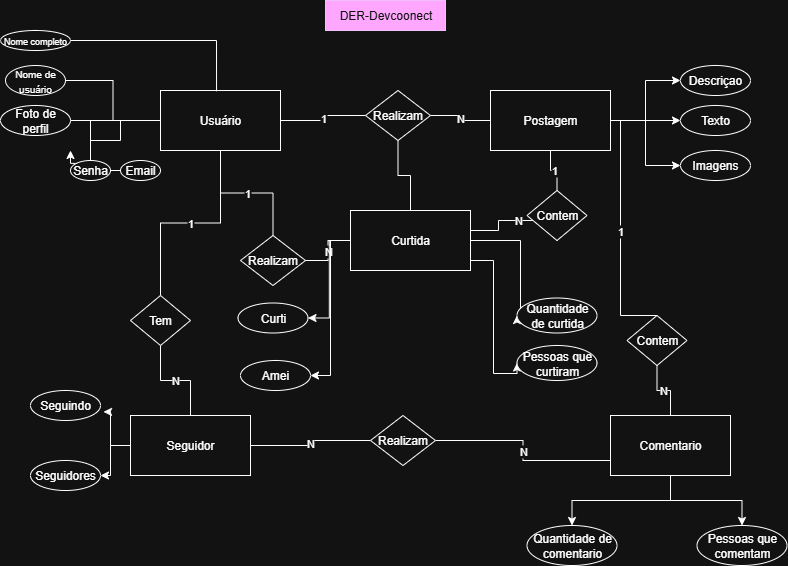

The diagram above was exported from draw.io. Its source (the exported page's mxGraphModel, read from the mxfile embedded in the PNG):
<mxGraphModel dx="1042" dy="562" grid="1" gridSize="10" guides="1" tooltips="1" connect="1" arrows="1" fold="1" page="1" pageScale="1" pageWidth="827" pageHeight="1169" math="0" shadow="0">
  <root>
    <mxCell id="0" />
    <mxCell id="1" parent="0" />
    <mxCell id="lv-IVduy86Dluo7UXlB8-1" style="edgeStyle=orthogonalEdgeStyle;rounded=0;orthogonalLoop=1;jettySize=auto;html=1;" parent="1" source="lv-IVduy86Dluo7UXlB8-4" target="lv-IVduy86Dluo7UXlB8-41" edge="1">
      <mxGeometry relative="1" as="geometry" />
    </mxCell>
    <mxCell id="lv-IVduy86Dluo7UXlB8-2" style="edgeStyle=orthogonalEdgeStyle;rounded=0;orthogonalLoop=1;jettySize=auto;html=1;" parent="1" source="lv-IVduy86Dluo7UXlB8-4" target="lv-IVduy86Dluo7UXlB8-42" edge="1">
      <mxGeometry relative="1" as="geometry" />
    </mxCell>
    <mxCell id="lv-IVduy86Dluo7UXlB8-3" value="N" style="edgeStyle=orthogonalEdgeStyle;rounded=0;orthogonalLoop=1;jettySize=auto;html=1;endArrow=none;endFill=0;" parent="1" source="lv-IVduy86Dluo7UXlB8-4" target="lv-IVduy86Dluo7UXlB8-43" edge="1">
      <mxGeometry relative="1" as="geometry" />
    </mxCell>
    <mxCell id="lv-IVduy86Dluo7UXlB8-4" value="&lt;div&gt;Comentario&lt;/div&gt;" style="rounded=0;whiteSpace=wrap;html=1;" parent="1" vertex="1">
      <mxGeometry x="1030" y="455" width="120" height="60" as="geometry" />
    </mxCell>
    <mxCell id="lv-IVduy86Dluo7UXlB8-5" style="edgeStyle=orthogonalEdgeStyle;rounded=0;orthogonalLoop=1;jettySize=auto;html=1;entryX=1;entryY=0.5;entryDx=0;entryDy=0;" parent="1" source="lv-IVduy86Dluo7UXlB8-6" target="lv-IVduy86Dluo7UXlB8-32" edge="1">
      <mxGeometry relative="1" as="geometry" />
    </mxCell>
    <mxCell id="lv-IVduy86Dluo7UXlB8-6" value="Seguidor" style="rounded=0;whiteSpace=wrap;html=1;" parent="1" vertex="1">
      <mxGeometry x="550" y="455" width="120" height="60" as="geometry" />
    </mxCell>
    <mxCell id="lv-IVduy86Dluo7UXlB8-7" style="edgeStyle=orthogonalEdgeStyle;rounded=0;orthogonalLoop=1;jettySize=auto;html=1;entryX=0;entryY=0.5;entryDx=0;entryDy=0;" parent="1" source="lv-IVduy86Dluo7UXlB8-11" target="lv-IVduy86Dluo7UXlB8-35" edge="1">
      <mxGeometry relative="1" as="geometry" />
    </mxCell>
    <mxCell id="lv-IVduy86Dluo7UXlB8-8" style="edgeStyle=orthogonalEdgeStyle;rounded=0;orthogonalLoop=1;jettySize=auto;html=1;entryX=0;entryY=0.5;entryDx=0;entryDy=0;" parent="1" source="lv-IVduy86Dluo7UXlB8-11" target="lv-IVduy86Dluo7UXlB8-36" edge="1">
      <mxGeometry relative="1" as="geometry" />
    </mxCell>
    <mxCell id="lv-IVduy86Dluo7UXlB8-9" style="edgeStyle=orthogonalEdgeStyle;rounded=0;orthogonalLoop=1;jettySize=auto;html=1;" parent="1" source="lv-IVduy86Dluo7UXlB8-11" target="lv-IVduy86Dluo7UXlB8-37" edge="1">
      <mxGeometry relative="1" as="geometry" />
    </mxCell>
    <mxCell id="lv-IVduy86Dluo7UXlB8-10" value="1" style="edgeStyle=orthogonalEdgeStyle;rounded=0;orthogonalLoop=1;jettySize=auto;html=1;entryX=0.5;entryY=0;entryDx=0;entryDy=0;endArrow=none;endFill=0;" parent="1" source="lv-IVduy86Dluo7UXlB8-11" target="lv-IVduy86Dluo7UXlB8-43" edge="1">
      <mxGeometry relative="1" as="geometry">
        <Array as="points">
          <mxPoint x="1040" y="160" />
          <mxPoint x="1040" y="355" />
        </Array>
      </mxGeometry>
    </mxCell>
    <mxCell id="lv-IVduy86Dluo7UXlB8-11" value="Postagem" style="rounded=0;whiteSpace=wrap;html=1;" parent="1" vertex="1">
      <mxGeometry x="910" y="130" width="120" height="60" as="geometry" />
    </mxCell>
    <mxCell id="lv-IVduy86Dluo7UXlB8-12" value="" style="edgeStyle=orthogonalEdgeStyle;rounded=0;orthogonalLoop=1;jettySize=auto;html=1;endArrow=none;endFill=0;" parent="1" source="lv-IVduy86Dluo7UXlB8-22" target="lv-IVduy86Dluo7UXlB8-23" edge="1">
      <mxGeometry relative="1" as="geometry" />
    </mxCell>
    <mxCell id="lv-IVduy86Dluo7UXlB8-13" value="1" style="edgeStyle=orthogonalEdgeStyle;rounded=0;orthogonalLoop=1;jettySize=auto;html=1;endArrow=none;endFill=0;" parent="1" source="lv-IVduy86Dluo7UXlB8-15" target="lv-IVduy86Dluo7UXlB8-31" edge="1">
      <mxGeometry relative="1" as="geometry" />
    </mxCell>
    <mxCell id="lv-IVduy86Dluo7UXlB8-14" value="1" style="edgeStyle=orthogonalEdgeStyle;rounded=0;orthogonalLoop=1;jettySize=auto;html=1;endArrow=none;endFill=0;" parent="1" source="lv-IVduy86Dluo7UXlB8-15" target="lv-IVduy86Dluo7UXlB8-44" edge="1">
      <mxGeometry relative="1" as="geometry" />
    </mxCell>
    <mxCell id="lv-IVduy86Dluo7UXlB8-15" value="Usuário" style="rounded=0;whiteSpace=wrap;html=1;" parent="1" vertex="1">
      <mxGeometry x="580" y="130" width="120" height="60" as="geometry" />
    </mxCell>
    <mxCell id="lv-IVduy86Dluo7UXlB8-16" value="&lt;font style=&quot;vertical-align: inherit;&quot; dir=&quot;auto&quot;&gt;&lt;font style=&quot;vertical-align: inherit;&quot; dir=&quot;auto&quot;&gt;DER-Devcoonect&lt;/font&gt;&lt;/font&gt;" style="text;html=1;align=center;verticalAlign=middle;resizable=0;points=[];autosize=1;strokeColor=#3700CC;fillColor=#6a00ff;fontColor=#ffffff;" parent="1" vertex="1">
      <mxGeometry x="745" y="40" width="120" height="30" as="geometry" />
    </mxCell>
    <mxCell id="lv-IVduy86Dluo7UXlB8-17" style="edgeStyle=orthogonalEdgeStyle;rounded=0;orthogonalLoop=1;jettySize=auto;html=1;entryX=0;entryY=0.5;entryDx=0;entryDy=0;endArrow=none;endFill=0;" parent="1" source="lv-IVduy86Dluo7UXlB8-18" target="lv-IVduy86Dluo7UXlB8-15" edge="1">
      <mxGeometry relative="1" as="geometry" />
    </mxCell>
    <mxCell id="lv-IVduy86Dluo7UXlB8-18" value="&lt;font style=&quot;font-size: 10px;&quot;&gt;Nome de usuário&lt;/font&gt;" style="ellipse;whiteSpace=wrap;html=1;" parent="1" vertex="1">
      <mxGeometry x="425" y="105" width="60" height="30" as="geometry" />
    </mxCell>
    <mxCell id="lv-IVduy86Dluo7UXlB8-19" value="" style="edgeStyle=orthogonalEdgeStyle;rounded=0;orthogonalLoop=1;jettySize=auto;html=1;endArrow=none;endFill=0;" parent="1" source="lv-IVduy86Dluo7UXlB8-20" target="lv-IVduy86Dluo7UXlB8-15" edge="1">
      <mxGeometry relative="1" as="geometry" />
    </mxCell>
    <mxCell id="lv-IVduy86Dluo7UXlB8-20" value="Foto de perfil" style="ellipse;whiteSpace=wrap;html=1;" parent="1" vertex="1">
      <mxGeometry x="420" y="145" width="70" height="30" as="geometry" />
    </mxCell>
    <mxCell id="lv-IVduy86Dluo7UXlB8-21" value="" style="edgeStyle=orthogonalEdgeStyle;rounded=0;orthogonalLoop=1;jettySize=auto;html=1;endArrow=none;endFill=0;" parent="1" source="lv-IVduy86Dluo7UXlB8-22" target="lv-IVduy86Dluo7UXlB8-15" edge="1">
      <mxGeometry relative="1" as="geometry">
        <Array as="points">
          <mxPoint x="540" y="180" />
          <mxPoint x="540" y="160" />
        </Array>
      </mxGeometry>
    </mxCell>
    <mxCell id="pqxM_GQPpYxiZylx05Ak-1" style="edgeStyle=orthogonalEdgeStyle;rounded=0;orthogonalLoop=1;jettySize=auto;html=1;exitX=1;exitY=0;exitDx=0;exitDy=0;" edge="1" parent="1" source="lv-IVduy86Dluo7UXlB8-22">
      <mxGeometry relative="1" as="geometry">
        <mxPoint x="490" y="190" as="targetPoint" />
      </mxGeometry>
    </mxCell>
    <mxCell id="lv-IVduy86Dluo7UXlB8-23" value="Email" style="ellipse;whiteSpace=wrap;html=1;" parent="1" vertex="1">
      <mxGeometry x="540" y="200" width="40" height="20" as="geometry" />
    </mxCell>
    <mxCell id="lv-IVduy86Dluo7UXlB8-24" value="&lt;font style=&quot;font-size: 9px;&quot;&gt;Nome completo&lt;/font&gt;" style="ellipse;whiteSpace=wrap;html=1;align=center;" parent="1" vertex="1">
      <mxGeometry x="420" y="70" width="70" height="20" as="geometry" />
    </mxCell>
    <mxCell id="lv-IVduy86Dluo7UXlB8-25" style="edgeStyle=orthogonalEdgeStyle;rounded=0;orthogonalLoop=1;jettySize=auto;html=1;entryX=0.467;entryY=0.013;entryDx=0;entryDy=0;entryPerimeter=0;endArrow=none;endFill=0;" parent="1" source="lv-IVduy86Dluo7UXlB8-24" target="lv-IVduy86Dluo7UXlB8-15" edge="1">
      <mxGeometry relative="1" as="geometry" />
    </mxCell>
    <mxCell id="lv-IVduy86Dluo7UXlB8-26" value="1" style="edgeStyle=orthogonalEdgeStyle;rounded=0;orthogonalLoop=1;jettySize=auto;html=1;endArrow=none;endFill=0;" parent="1" source="lv-IVduy86Dluo7UXlB8-29" target="lv-IVduy86Dluo7UXlB8-15" edge="1">
      <mxGeometry relative="1" as="geometry" />
    </mxCell>
    <mxCell id="lv-IVduy86Dluo7UXlB8-27" value="N" style="edgeStyle=orthogonalEdgeStyle;rounded=0;orthogonalLoop=1;jettySize=auto;html=1;endArrow=none;endFill=0;" parent="1" source="lv-IVduy86Dluo7UXlB8-29" target="lv-IVduy86Dluo7UXlB8-11" edge="1">
      <mxGeometry relative="1" as="geometry" />
    </mxCell>
    <mxCell id="lv-IVduy86Dluo7UXlB8-28" style="edgeStyle=orthogonalEdgeStyle;rounded=0;orthogonalLoop=1;jettySize=auto;html=1;entryX=0.5;entryY=0;entryDx=0;entryDy=0;endArrow=none;endFill=0;" parent="1" source="lv-IVduy86Dluo7UXlB8-29" target="lv-IVduy86Dluo7UXlB8-51" edge="1">
      <mxGeometry relative="1" as="geometry" />
    </mxCell>
    <mxCell id="lv-IVduy86Dluo7UXlB8-29" value="Realizam" style="rhombus;whiteSpace=wrap;html=1;" parent="1" vertex="1">
      <mxGeometry x="785" y="130" width="65" height="50" as="geometry" />
    </mxCell>
    <mxCell id="lv-IVduy86Dluo7UXlB8-30" value="N" style="edgeStyle=orthogonalEdgeStyle;rounded=0;orthogonalLoop=1;jettySize=auto;html=1;endArrow=none;endFill=0;" parent="1" source="lv-IVduy86Dluo7UXlB8-31" target="lv-IVduy86Dluo7UXlB8-6" edge="1">
      <mxGeometry relative="1" as="geometry" />
    </mxCell>
    <mxCell id="lv-IVduy86Dluo7UXlB8-31" value="Tem" style="rhombus;whiteSpace=wrap;html=1;" parent="1" vertex="1">
      <mxGeometry x="550" y="335" width="60" height="50" as="geometry" />
    </mxCell>
    <mxCell id="lv-IVduy86Dluo7UXlB8-32" value="Seguidores" style="ellipse;whiteSpace=wrap;html=1;" parent="1" vertex="1">
      <mxGeometry x="450" y="500" width="70" height="30" as="geometry" />
    </mxCell>
    <mxCell id="lv-IVduy86Dluo7UXlB8-33" value="Seguindo" style="ellipse;whiteSpace=wrap;html=1;" parent="1" vertex="1">
      <mxGeometry x="450" y="430" width="70" height="30" as="geometry" />
    </mxCell>
    <mxCell id="lv-IVduy86Dluo7UXlB8-34" style="edgeStyle=orthogonalEdgeStyle;rounded=0;orthogonalLoop=1;jettySize=auto;html=1;entryX=1.043;entryY=0.712;entryDx=0;entryDy=0;entryPerimeter=0;" parent="1" source="lv-IVduy86Dluo7UXlB8-6" target="lv-IVduy86Dluo7UXlB8-33" edge="1">
      <mxGeometry relative="1" as="geometry" />
    </mxCell>
    <mxCell id="lv-IVduy86Dluo7UXlB8-35" value="Descriçao" style="ellipse;whiteSpace=wrap;html=1;" parent="1" vertex="1">
      <mxGeometry x="1100" y="105" width="70" height="30" as="geometry" />
    </mxCell>
    <mxCell id="lv-IVduy86Dluo7UXlB8-36" value="Texto" style="ellipse;whiteSpace=wrap;html=1;" parent="1" vertex="1">
      <mxGeometry x="1100" y="145" width="70" height="30" as="geometry" />
    </mxCell>
    <mxCell id="lv-IVduy86Dluo7UXlB8-37" value="Imagens" style="ellipse;whiteSpace=wrap;html=1;" parent="1" vertex="1">
      <mxGeometry x="1100" y="190" width="70" height="30" as="geometry" />
    </mxCell>
    <mxCell id="lv-IVduy86Dluo7UXlB8-38" value="N" style="edgeStyle=orthogonalEdgeStyle;rounded=0;orthogonalLoop=1;jettySize=auto;html=1;endArrow=none;endFill=0;" parent="1" source="lv-IVduy86Dluo7UXlB8-40" target="lv-IVduy86Dluo7UXlB8-6" edge="1">
      <mxGeometry relative="1" as="geometry" />
    </mxCell>
    <mxCell id="lv-IVduy86Dluo7UXlB8-39" value="N" style="edgeStyle=orthogonalEdgeStyle;rounded=0;orthogonalLoop=1;jettySize=auto;html=1;entryX=0;entryY=0.75;entryDx=0;entryDy=0;endArrow=none;endFill=0;" parent="1" source="lv-IVduy86Dluo7UXlB8-40" target="lv-IVduy86Dluo7UXlB8-4" edge="1">
      <mxGeometry relative="1" as="geometry" />
    </mxCell>
    <mxCell id="lv-IVduy86Dluo7UXlB8-40" value="Realizam" style="rhombus;whiteSpace=wrap;html=1;" parent="1" vertex="1">
      <mxGeometry x="790" y="455" width="65" height="50" as="geometry" />
    </mxCell>
    <mxCell id="lv-IVduy86Dluo7UXlB8-41" value="Quantidade de comentario" style="ellipse;whiteSpace=wrap;html=1;" parent="1" vertex="1">
      <mxGeometry x="946.5" y="565" width="90" height="40" as="geometry" />
    </mxCell>
    <mxCell id="lv-IVduy86Dluo7UXlB8-42" value="Pessoas que comentam" style="ellipse;whiteSpace=wrap;html=1;" parent="1" vertex="1">
      <mxGeometry x="1116.5" y="565" width="90" height="40" as="geometry" />
    </mxCell>
    <mxCell id="lv-IVduy86Dluo7UXlB8-43" value="Contem" style="rhombus;whiteSpace=wrap;html=1;" parent="1" vertex="1">
      <mxGeometry x="1046.5" y="355" width="60" height="50" as="geometry" />
    </mxCell>
    <mxCell id="lv-IVduy86Dluo7UXlB8-44" value="Realizam" style="rhombus;whiteSpace=wrap;html=1;" parent="1" vertex="1">
      <mxGeometry x="660" y="275" width="65" height="50" as="geometry" />
    </mxCell>
    <mxCell id="lv-IVduy86Dluo7UXlB8-45" value="N" style="edgeStyle=orthogonalEdgeStyle;rounded=0;orthogonalLoop=1;jettySize=auto;html=1;endArrow=none;endFill=0;" parent="1" source="lv-IVduy86Dluo7UXlB8-51" target="lv-IVduy86Dluo7UXlB8-44" edge="1">
      <mxGeometry relative="1" as="geometry" />
    </mxCell>
    <mxCell id="lv-IVduy86Dluo7UXlB8-46" value="N" style="edgeStyle=orthogonalEdgeStyle;rounded=0;orthogonalLoop=1;jettySize=auto;html=1;entryX=0.5;entryY=1;entryDx=0;entryDy=0;endArrow=none;endFill=0;" parent="1" source="lv-IVduy86Dluo7UXlB8-51" target="lv-IVduy86Dluo7UXlB8-53" edge="1">
      <mxGeometry relative="1" as="geometry">
        <Array as="points">
          <mxPoint x="918" y="270" />
          <mxPoint x="918" y="260" />
          <mxPoint x="977" y="260" />
        </Array>
      </mxGeometry>
    </mxCell>
    <mxCell id="lv-IVduy86Dluo7UXlB8-47" style="edgeStyle=orthogonalEdgeStyle;rounded=0;orthogonalLoop=1;jettySize=auto;html=1;entryX=1;entryY=0.5;entryDx=0;entryDy=0;" parent="1" source="lv-IVduy86Dluo7UXlB8-51" target="lv-IVduy86Dluo7UXlB8-54" edge="1">
      <mxGeometry relative="1" as="geometry" />
    </mxCell>
    <mxCell id="lv-IVduy86Dluo7UXlB8-48" style="edgeStyle=orthogonalEdgeStyle;rounded=0;orthogonalLoop=1;jettySize=auto;html=1;entryX=1;entryY=0.5;entryDx=0;entryDy=0;" parent="1" source="lv-IVduy86Dluo7UXlB8-51" target="lv-IVduy86Dluo7UXlB8-55" edge="1">
      <mxGeometry relative="1" as="geometry" />
    </mxCell>
    <mxCell id="lv-IVduy86Dluo7UXlB8-49" style="edgeStyle=orthogonalEdgeStyle;rounded=0;orthogonalLoop=1;jettySize=auto;html=1;entryX=0;entryY=0.5;entryDx=0;entryDy=0;startArrow=none;startFill=0;" parent="1" source="lv-IVduy86Dluo7UXlB8-51" target="lv-IVduy86Dluo7UXlB8-56" edge="1">
      <mxGeometry relative="1" as="geometry">
        <Array as="points">
          <mxPoint x="913" y="300" />
          <mxPoint x="913" y="413" />
        </Array>
      </mxGeometry>
    </mxCell>
    <mxCell id="lv-IVduy86Dluo7UXlB8-50" style="edgeStyle=orthogonalEdgeStyle;rounded=0;orthogonalLoop=1;jettySize=auto;html=1;entryX=0;entryY=0.5;entryDx=0;entryDy=0;" parent="1" source="lv-IVduy86Dluo7UXlB8-51" target="lv-IVduy86Dluo7UXlB8-57" edge="1">
      <mxGeometry relative="1" as="geometry">
        <Array as="points">
          <mxPoint x="940" y="280" />
          <mxPoint x="940" y="358" />
          <mxPoint x="937" y="358" />
        </Array>
      </mxGeometry>
    </mxCell>
    <mxCell id="lv-IVduy86Dluo7UXlB8-51" value="&lt;div&gt;Curtida&lt;/div&gt;" style="rounded=0;whiteSpace=wrap;html=1;" parent="1" vertex="1">
      <mxGeometry x="770" y="250" width="120" height="60" as="geometry" />
    </mxCell>
    <mxCell id="lv-IVduy86Dluo7UXlB8-52" value="1" style="edgeStyle=orthogonalEdgeStyle;rounded=0;orthogonalLoop=1;jettySize=auto;html=1;endArrow=none;endFill=0;" parent="1" source="lv-IVduy86Dluo7UXlB8-53" target="lv-IVduy86Dluo7UXlB8-11" edge="1">
      <mxGeometry relative="1" as="geometry" />
    </mxCell>
    <mxCell id="lv-IVduy86Dluo7UXlB8-53" value="Contem" style="rhombus;whiteSpace=wrap;html=1;" parent="1" vertex="1">
      <mxGeometry x="946.5" y="230" width="60" height="50" as="geometry" />
    </mxCell>
    <mxCell id="lv-IVduy86Dluo7UXlB8-54" value="Curti" style="ellipse;whiteSpace=wrap;html=1;" parent="1" vertex="1">
      <mxGeometry x="657.5" y="342.5" width="70" height="30" as="geometry" />
    </mxCell>
    <mxCell id="lv-IVduy86Dluo7UXlB8-55" value="Amei" style="ellipse;whiteSpace=wrap;html=1;" parent="1" vertex="1">
      <mxGeometry x="660" y="400" width="70" height="30" as="geometry" />
    </mxCell>
    <mxCell id="lv-IVduy86Dluo7UXlB8-56" value="Pessoas que curtiram" style="ellipse;whiteSpace=wrap;html=1;" parent="1" vertex="1">
      <mxGeometry x="936.5" y="385" width="80" height="35" as="geometry" />
    </mxCell>
    <mxCell id="lv-IVduy86Dluo7UXlB8-57" value="Quantidade de curtida" style="ellipse;whiteSpace=wrap;html=1;" parent="1" vertex="1">
      <mxGeometry x="936.5" y="337.5" width="80" height="35" as="geometry" />
    </mxCell>
    <mxCell id="pqxM_GQPpYxiZylx05Ak-3" value="" style="edgeStyle=orthogonalEdgeStyle;rounded=0;orthogonalLoop=1;jettySize=auto;html=1;endArrow=none;endFill=0;" edge="1" parent="1" source="lv-IVduy86Dluo7UXlB8-15" target="lv-IVduy86Dluo7UXlB8-22">
      <mxGeometry relative="1" as="geometry">
        <mxPoint x="580" y="160" as="sourcePoint" />
        <mxPoint x="510" y="230" as="targetPoint" />
      </mxGeometry>
    </mxCell>
    <mxCell id="lv-IVduy86Dluo7UXlB8-22" value="Senha" style="ellipse;whiteSpace=wrap;html=1;" parent="1" vertex="1">
      <mxGeometry x="490" y="200" width="40" height="20" as="geometry" />
    </mxCell>
  </root>
</mxGraphModel>